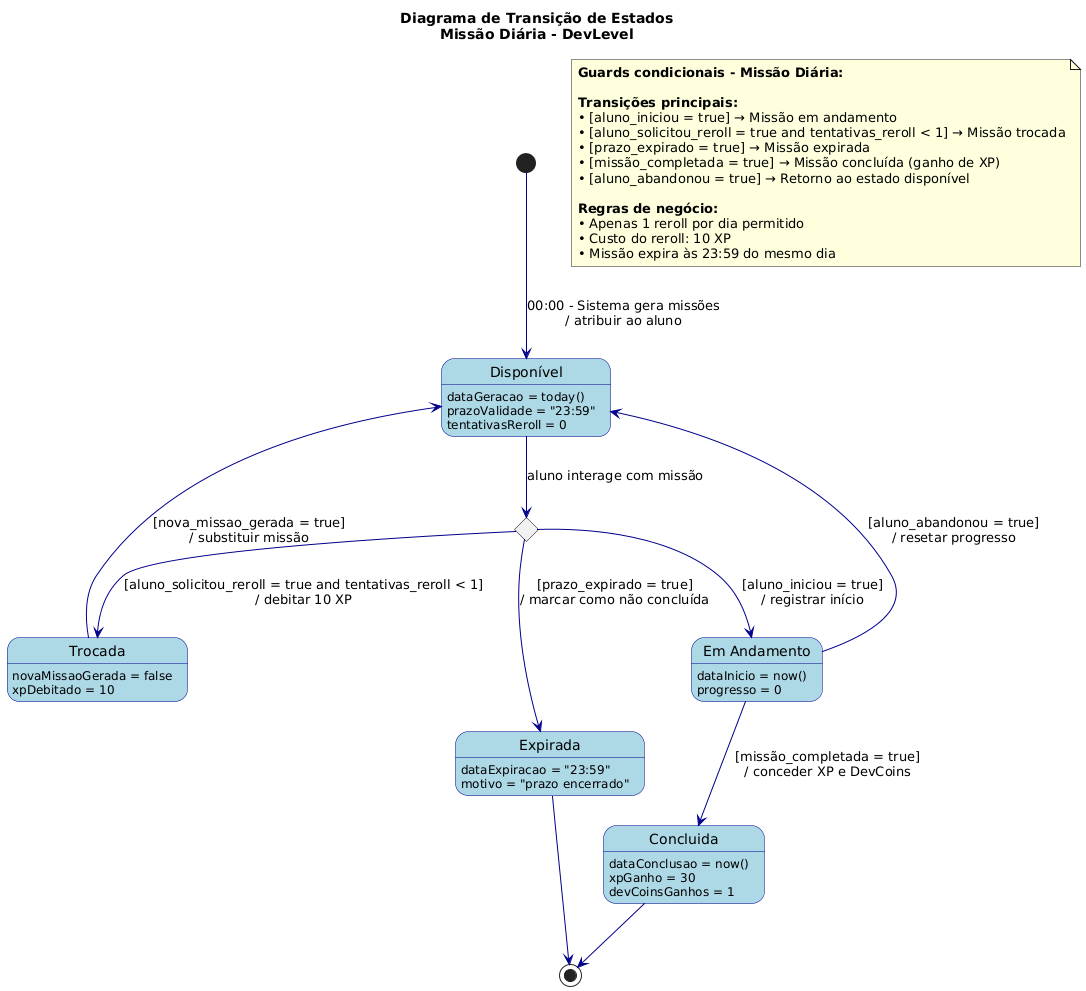

The diagram above was rendered by PlantUML. Its source (embedded in the PNG):
@startuml
skinparam StateBackgroundColor LightBlue
skinparam StateBorderColor DarkBlue
skinparam ArrowColor DarkBlue
skinparam StateEndColor DarkRed
skinparam StateStartColor DarkGreen
skinparam FontName Arial

title Diagrama de Transição de Estados\nMissão Diária - DevLevel

[*] --> Disponivel : 00:00 - Sistema gera missões\n/ atribuir ao aluno

state "Disponível" as Disponivel {
  Disponivel : dataGeracao = today()
  Disponivel : prazoValidade = "23:59"
  Disponivel : tentativasReroll = 0
}

' === LOSANGO 1: Ações do aluno ===
state VerificacaoAcao <<choice>>

Disponivel --> VerificacaoAcao : aluno interage com missão

VerificacaoAcao --> EmAndamento : [aluno_iniciou = true]\n/ registrar início
VerificacaoAcao --> Trocada : [aluno_solicitou_reroll = true and tentativas_reroll < 1]\n/ debitar 10 XP
VerificacaoAcao --> Expirada : [prazo_expirado = true]\n/ marcar como não concluída

state "Em Andamento" as EmAndamento {
  EmAndamento : dataInicio = now()
  EmAndamento : progresso = 0
}

EmAndamento --> Concluida : [missão_completada = true]\n/ conceder XP e DevCoins
EmAndamento --> Disponivel : [aluno_abandonou = true]\n/ resetar progresso

state "Trocada" as Trocada {
  Trocada : novaMissaoGerada = false
  Trocada : xpDebitado = 10
}

Trocada --> Disponivel : [nova_missao_gerada = true]\n/ substituir missão

state "Concluida" as Concluida {
  Concluida : dataConclusao = now()
  Concluida : xpGanho = 30
  Concluida : devCoinsGanhos = 1
}

state "Expirada" as Expirada {
  Expirada : dataExpiracao = "23:59"
  Expirada : motivo = "prazo encerrado"
}

Concluida --> [*]
Expirada --> [*]

' === LEGENDA ===
note as LegendaGuards
  **Guards condicionais - Missão Diária:**
  
  **Transições principais:**
  • [aluno_iniciou = true] → Missão em andamento
  • [aluno_solicitou_reroll = true and tentativas_reroll < 1] → Missão trocada
  • [prazo_expirado = true] → Missão expirada
  • [missão_completada = true] → Missão concluída (ganho de XP)
  • [aluno_abandonou = true] → Retorno ao estado disponível
  
  **Regras de negócio:**
  • Apenas 1 reroll por dia permitido
  • Custo do reroll: 10 XP
  • Missão expira às 23:59 do mesmo dia
end note
@enduml